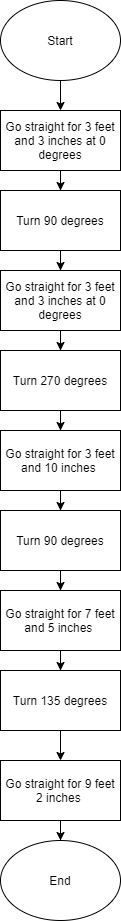

The diagram above was exported from draw.io. Its source (the exported page's mxGraphModel, read from the mxfile embedded in the PNG):
<mxGraphModel dx="1342" dy="582" grid="1" gridSize="10" guides="1" tooltips="1" connect="1" arrows="1" fold="1" page="1" pageScale="1" pageWidth="850" pageHeight="1100" math="0" shadow="0">
  <root>
    <mxCell id="0" />
    <mxCell id="1" parent="0" />
    <mxCell id="7kHJXsQvMmeFTQFL2WR3-3" value="" style="edgeStyle=orthogonalEdgeStyle;rounded=0;orthogonalLoop=1;jettySize=auto;html=1;" parent="1" source="7kHJXsQvMmeFTQFL2WR3-1" target="7kHJXsQvMmeFTQFL2WR3-2" edge="1">
      <mxGeometry relative="1" as="geometry" />
    </mxCell>
    <mxCell id="7kHJXsQvMmeFTQFL2WR3-1" value="Start" style="ellipse;whiteSpace=wrap;html=1;" parent="1" vertex="1">
      <mxGeometry x="330" y="40" width="120" height="80" as="geometry" />
    </mxCell>
    <mxCell id="7kHJXsQvMmeFTQFL2WR3-5" value="" style="edgeStyle=orthogonalEdgeStyle;rounded=0;orthogonalLoop=1;jettySize=auto;html=1;" parent="1" source="7kHJXsQvMmeFTQFL2WR3-2" target="7kHJXsQvMmeFTQFL2WR3-4" edge="1">
      <mxGeometry relative="1" as="geometry" />
    </mxCell>
    <mxCell id="7kHJXsQvMmeFTQFL2WR3-2" value="&lt;span id=&quot;docs-internal-guid-1ddd78ec-7fff-3cc5-dd04-32ae3a9dfc4f&quot;&gt;&lt;span style=&quot;background-color: transparent ; vertical-align: baseline&quot;&gt;&lt;font style=&quot;font-size: 12px&quot;&gt;Go straight for 3 feet and 3 inches at 0 degrees&lt;/font&gt;&lt;/span&gt;&lt;/span&gt;" style="whiteSpace=wrap;html=1;" parent="1" vertex="1">
      <mxGeometry x="330" y="150" width="120" height="60" as="geometry" />
    </mxCell>
    <mxCell id="7kHJXsQvMmeFTQFL2WR3-7" value="" style="edgeStyle=orthogonalEdgeStyle;rounded=0;orthogonalLoop=1;jettySize=auto;html=1;" parent="1" source="7kHJXsQvMmeFTQFL2WR3-4" target="7kHJXsQvMmeFTQFL2WR3-6" edge="1">
      <mxGeometry relative="1" as="geometry" />
    </mxCell>
    <mxCell id="7kHJXsQvMmeFTQFL2WR3-4" value="&lt;span id=&quot;docs-internal-guid-e47e7826-7fff-0067-34ff-75e8a54a12d0&quot;&gt;&lt;span style=&quot;background-color: transparent ; vertical-align: baseline&quot;&gt;&lt;font style=&quot;font-size: 12px&quot;&gt;Turn 90 degrees&lt;/font&gt;&lt;/span&gt;&lt;/span&gt;" style="whiteSpace=wrap;html=1;" parent="1" vertex="1">
      <mxGeometry x="330" y="230" width="120" height="60" as="geometry" />
    </mxCell>
    <mxCell id="7kHJXsQvMmeFTQFL2WR3-9" value="" style="edgeStyle=orthogonalEdgeStyle;rounded=0;orthogonalLoop=1;jettySize=auto;html=1;" parent="1" source="7kHJXsQvMmeFTQFL2WR3-6" target="7kHJXsQvMmeFTQFL2WR3-8" edge="1">
      <mxGeometry relative="1" as="geometry" />
    </mxCell>
    <mxCell id="7kHJXsQvMmeFTQFL2WR3-6" value="&lt;span id=&quot;docs-internal-guid-95dd587d-7fff-ce4c-292e-3325b1a3b4d7&quot;&gt;&lt;div&gt;Go straight for 3 feet and 3 inches at 0 degrees&lt;/div&gt;&lt;/span&gt;" style="whiteSpace=wrap;html=1;" parent="1" vertex="1">
      <mxGeometry x="330" y="310" width="120" height="60" as="geometry" />
    </mxCell>
    <mxCell id="7kHJXsQvMmeFTQFL2WR3-11" value="" style="edgeStyle=orthogonalEdgeStyle;rounded=0;orthogonalLoop=1;jettySize=auto;html=1;" parent="1" source="7kHJXsQvMmeFTQFL2WR3-8" target="7kHJXsQvMmeFTQFL2WR3-10" edge="1">
      <mxGeometry relative="1" as="geometry" />
    </mxCell>
    <mxCell id="7kHJXsQvMmeFTQFL2WR3-8" value="&lt;span id=&quot;docs-internal-guid-95dd587d-7fff-ce4c-292e-3325b1a3b4d7&quot;&gt;Turn 270 degrees&lt;br&gt;&lt;/span&gt;" style="whiteSpace=wrap;html=1;" parent="1" vertex="1">
      <mxGeometry x="330" y="390" width="120" height="60" as="geometry" />
    </mxCell>
    <mxCell id="7kHJXsQvMmeFTQFL2WR3-13" value="" style="edgeStyle=orthogonalEdgeStyle;rounded=0;orthogonalLoop=1;jettySize=auto;html=1;" parent="1" source="7kHJXsQvMmeFTQFL2WR3-10" target="7kHJXsQvMmeFTQFL2WR3-12" edge="1">
      <mxGeometry relative="1" as="geometry" />
    </mxCell>
    <mxCell id="7kHJXsQvMmeFTQFL2WR3-10" value="&lt;span id=&quot;docs-internal-guid-95dd587d-7fff-ce4c-292e-3325b1a3b4d7&quot;&gt;Go straight for 3 feet and 10 inches&amp;nbsp;&lt;br&gt;&lt;/span&gt;" style="whiteSpace=wrap;html=1;" parent="1" vertex="1">
      <mxGeometry x="330" y="470" width="120" height="60" as="geometry" />
    </mxCell>
    <mxCell id="7kHJXsQvMmeFTQFL2WR3-15" value="" style="edgeStyle=orthogonalEdgeStyle;rounded=0;orthogonalLoop=1;jettySize=auto;html=1;" parent="1" source="7kHJXsQvMmeFTQFL2WR3-12" target="7kHJXsQvMmeFTQFL2WR3-14" edge="1">
      <mxGeometry relative="1" as="geometry" />
    </mxCell>
    <mxCell id="7kHJXsQvMmeFTQFL2WR3-12" value="&lt;span id=&quot;docs-internal-guid-95dd587d-7fff-ce4c-292e-3325b1a3b4d7&quot;&gt;Turn 90 degrees&lt;br&gt;&lt;/span&gt;" style="whiteSpace=wrap;html=1;" parent="1" vertex="1">
      <mxGeometry x="330" y="550" width="120" height="60" as="geometry" />
    </mxCell>
    <mxCell id="7kHJXsQvMmeFTQFL2WR3-17" value="" style="edgeStyle=orthogonalEdgeStyle;rounded=0;orthogonalLoop=1;jettySize=auto;html=1;" parent="1" source="7kHJXsQvMmeFTQFL2WR3-14" target="7kHJXsQvMmeFTQFL2WR3-16" edge="1">
      <mxGeometry relative="1" as="geometry" />
    </mxCell>
    <mxCell id="7kHJXsQvMmeFTQFL2WR3-14" value="&lt;span id=&quot;docs-internal-guid-95dd587d-7fff-ce4c-292e-3325b1a3b4d7&quot;&gt;Go straight for 7 feet and 5 inches&amp;nbsp;&lt;br&gt;&lt;/span&gt;" style="whiteSpace=wrap;html=1;" parent="1" vertex="1">
      <mxGeometry x="330" y="630" width="120" height="60" as="geometry" />
    </mxCell>
    <mxCell id="7kHJXsQvMmeFTQFL2WR3-19" value="" style="edgeStyle=orthogonalEdgeStyle;rounded=0;orthogonalLoop=1;jettySize=auto;html=1;" parent="1" source="7kHJXsQvMmeFTQFL2WR3-16" target="7kHJXsQvMmeFTQFL2WR3-18" edge="1">
      <mxGeometry relative="1" as="geometry" />
    </mxCell>
    <mxCell id="7kHJXsQvMmeFTQFL2WR3-16" value="&lt;span id=&quot;docs-internal-guid-95dd587d-7fff-ce4c-292e-3325b1a3b4d7&quot;&gt;Turn 135 degrees&lt;br&gt;&lt;/span&gt;" style="whiteSpace=wrap;html=1;" parent="1" vertex="1">
      <mxGeometry x="330" y="710" width="120" height="60" as="geometry" />
    </mxCell>
    <mxCell id="7kHJXsQvMmeFTQFL2WR3-21" value="" style="edgeStyle=orthogonalEdgeStyle;rounded=0;orthogonalLoop=1;jettySize=auto;html=1;" parent="1" source="7kHJXsQvMmeFTQFL2WR3-18" target="7kHJXsQvMmeFTQFL2WR3-20" edge="1">
      <mxGeometry relative="1" as="geometry" />
    </mxCell>
    <mxCell id="7kHJXsQvMmeFTQFL2WR3-18" value="&lt;span id=&quot;docs-internal-guid-95dd587d-7fff-ce4c-292e-3325b1a3b4d7&quot;&gt;Go straight for 9 feet 2 inches&amp;nbsp;&lt;br&gt;&lt;/span&gt;" style="whiteSpace=wrap;html=1;" parent="1" vertex="1">
      <mxGeometry x="330" y="800" width="120" height="60" as="geometry" />
    </mxCell>
    <mxCell id="7kHJXsQvMmeFTQFL2WR3-20" value="End" style="ellipse;whiteSpace=wrap;html=1;" parent="1" vertex="1">
      <mxGeometry x="330" y="880" width="120" height="80" as="geometry" />
    </mxCell>
  </root>
</mxGraphModel>